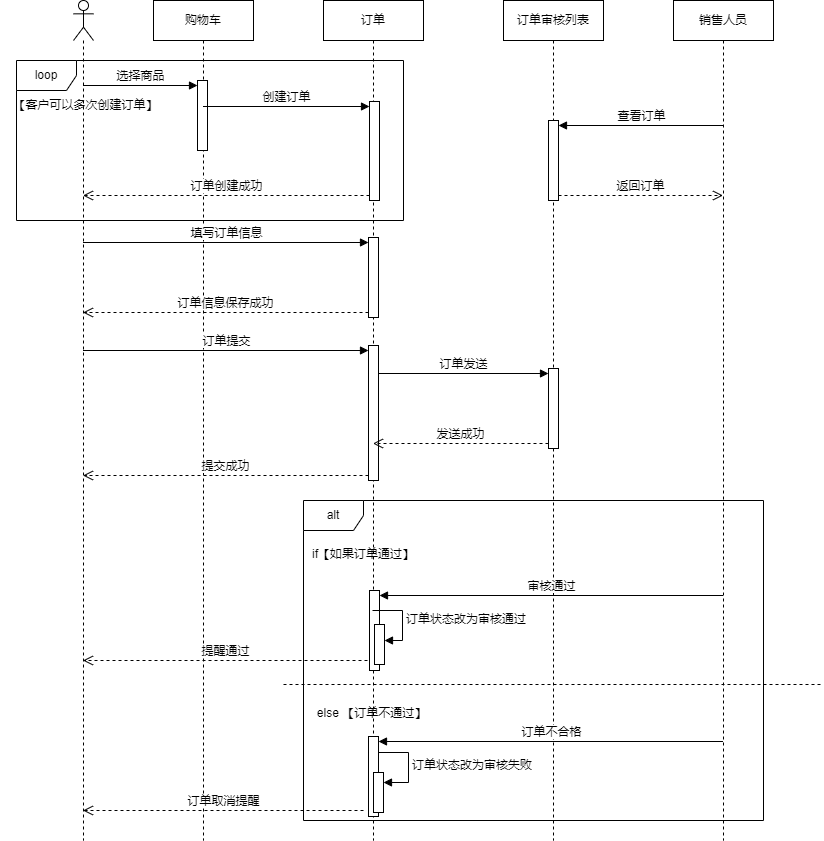

The diagram above was exported from draw.io. Its source (the exported page's mxGraphModel, read from the mxfile embedded in the PNG):
<mxGraphModel dx="909" dy="549" grid="1" gridSize="10" guides="1" tooltips="1" connect="1" arrows="1" fold="1" page="1" pageScale="1" pageWidth="827" pageHeight="1169" math="0" shadow="0">
  <root>
    <mxCell id="0" />
    <mxCell id="1" parent="0" />
    <mxCell id="CsIlmke54vW7xTLY1SJU-1" value="购物车" style="shape=umlLifeline;perimeter=lifelinePerimeter;whiteSpace=wrap;html=1;container=1;dropTarget=0;collapsible=0;recursiveResize=0;outlineConnect=0;portConstraint=eastwest;newEdgeStyle={&quot;curved&quot;:0,&quot;rounded&quot;:0};" vertex="1" parent="1">
      <mxGeometry x="200" y="160" width="100" height="840" as="geometry" />
    </mxCell>
    <mxCell id="CsIlmke54vW7xTLY1SJU-18" value="" style="html=1;points=[[0,0,0,0,5],[0,1,0,0,-5],[1,0,0,0,5],[1,1,0,0,-5]];perimeter=orthogonalPerimeter;outlineConnect=0;targetShapes=umlLifeline;portConstraint=eastwest;newEdgeStyle={&quot;curved&quot;:0,&quot;rounded&quot;:0};" vertex="1" parent="CsIlmke54vW7xTLY1SJU-1">
      <mxGeometry x="44" y="80" width="10" height="70" as="geometry" />
    </mxCell>
    <mxCell id="CsIlmke54vW7xTLY1SJU-2" value="" style="shape=umlLifeline;perimeter=lifelinePerimeter;whiteSpace=wrap;html=1;container=1;dropTarget=0;collapsible=0;recursiveResize=0;outlineConnect=0;portConstraint=eastwest;newEdgeStyle={&quot;curved&quot;:0,&quot;rounded&quot;:0};participant=umlActor;" vertex="1" parent="1">
      <mxGeometry x="120" y="160" width="20" height="840" as="geometry" />
    </mxCell>
    <mxCell id="CsIlmke54vW7xTLY1SJU-3" value="订单" style="shape=umlLifeline;perimeter=lifelinePerimeter;whiteSpace=wrap;html=1;container=1;dropTarget=0;collapsible=0;recursiveResize=0;outlineConnect=0;portConstraint=eastwest;newEdgeStyle={&quot;curved&quot;:0,&quot;rounded&quot;:0};" vertex="1" parent="1">
      <mxGeometry x="370" y="160" width="100" height="840" as="geometry" />
    </mxCell>
    <mxCell id="CsIlmke54vW7xTLY1SJU-21" value="" style="html=1;points=[[0,0,0,0,5],[0,1,0,0,-5],[1,0,0,0,5],[1,1,0,0,-5]];perimeter=orthogonalPerimeter;outlineConnect=0;targetShapes=umlLifeline;portConstraint=eastwest;newEdgeStyle={&quot;curved&quot;:0,&quot;rounded&quot;:0};" vertex="1" parent="CsIlmke54vW7xTLY1SJU-3">
      <mxGeometry x="46" y="101" width="10" height="99" as="geometry" />
    </mxCell>
    <mxCell id="CsIlmke54vW7xTLY1SJU-26" value="" style="html=1;points=[[0,0,0,0,5],[0,1,0,0,-5],[1,0,0,0,5],[1,1,0,0,-5]];perimeter=orthogonalPerimeter;outlineConnect=0;targetShapes=umlLifeline;portConstraint=eastwest;newEdgeStyle={&quot;curved&quot;:0,&quot;rounded&quot;:0};" vertex="1" parent="CsIlmke54vW7xTLY1SJU-3">
      <mxGeometry x="45" y="237" width="10" height="80" as="geometry" />
    </mxCell>
    <mxCell id="CsIlmke54vW7xTLY1SJU-29" value="" style="html=1;points=[[0,0,0,0,5],[0,1,0,0,-5],[1,0,0,0,5],[1,1,0,0,-5]];perimeter=orthogonalPerimeter;outlineConnect=0;targetShapes=umlLifeline;portConstraint=eastwest;newEdgeStyle={&quot;curved&quot;:0,&quot;rounded&quot;:0};" vertex="1" parent="CsIlmke54vW7xTLY1SJU-3">
      <mxGeometry x="45" y="345" width="10" height="135" as="geometry" />
    </mxCell>
    <mxCell id="CsIlmke54vW7xTLY1SJU-40" value="" style="html=1;points=[[0,0,0,0,5],[0,1,0,0,-5],[1,0,0,0,5],[1,1,0,0,-5]];perimeter=orthogonalPerimeter;outlineConnect=0;targetShapes=umlLifeline;portConstraint=eastwest;newEdgeStyle={&quot;curved&quot;:0,&quot;rounded&quot;:0};" vertex="1" parent="CsIlmke54vW7xTLY1SJU-3">
      <mxGeometry x="46" y="590" width="10" height="80" as="geometry" />
    </mxCell>
    <mxCell id="CsIlmke54vW7xTLY1SJU-4" value="订单审核列表" style="shape=umlLifeline;perimeter=lifelinePerimeter;whiteSpace=wrap;html=1;container=1;dropTarget=0;collapsible=0;recursiveResize=0;outlineConnect=0;portConstraint=eastwest;newEdgeStyle={&quot;curved&quot;:0,&quot;rounded&quot;:0};" vertex="1" parent="1">
      <mxGeometry x="550" y="160" width="100" height="840" as="geometry" />
    </mxCell>
    <mxCell id="CsIlmke54vW7xTLY1SJU-32" value="" style="html=1;points=[[0,0,0,0,5],[0,1,0,0,-5],[1,0,0,0,5],[1,1,0,0,-5]];perimeter=orthogonalPerimeter;outlineConnect=0;targetShapes=umlLifeline;portConstraint=eastwest;newEdgeStyle={&quot;curved&quot;:0,&quot;rounded&quot;:0};" vertex="1" parent="CsIlmke54vW7xTLY1SJU-4">
      <mxGeometry x="45" y="368" width="10" height="80" as="geometry" />
    </mxCell>
    <mxCell id="CsIlmke54vW7xTLY1SJU-35" value="" style="html=1;points=[[0,0,0,0,5],[0,1,0,0,-5],[1,0,0,0,5],[1,1,0,0,-5]];perimeter=orthogonalPerimeter;outlineConnect=0;targetShapes=umlLifeline;portConstraint=eastwest;newEdgeStyle={&quot;curved&quot;:0,&quot;rounded&quot;:0};" vertex="1" parent="CsIlmke54vW7xTLY1SJU-4">
      <mxGeometry x="45" y="120" width="10" height="80" as="geometry" />
    </mxCell>
    <mxCell id="CsIlmke54vW7xTLY1SJU-5" value="销售人员" style="shape=umlLifeline;perimeter=lifelinePerimeter;whiteSpace=wrap;html=1;container=1;dropTarget=0;collapsible=0;recursiveResize=0;outlineConnect=0;portConstraint=eastwest;newEdgeStyle={&quot;curved&quot;:0,&quot;rounded&quot;:0};" vertex="1" parent="1">
      <mxGeometry x="720" y="160" width="100" height="840" as="geometry" />
    </mxCell>
    <mxCell id="CsIlmke54vW7xTLY1SJU-19" value="选择商品" style="html=1;verticalAlign=bottom;endArrow=block;curved=0;rounded=0;entryX=0;entryY=0;entryDx=0;entryDy=5;" edge="1" target="CsIlmke54vW7xTLY1SJU-18" parent="1" source="CsIlmke54vW7xTLY1SJU-2">
      <mxGeometry relative="1" as="geometry">
        <mxPoint x="174" y="245" as="sourcePoint" />
      </mxGeometry>
    </mxCell>
    <mxCell id="CsIlmke54vW7xTLY1SJU-22" value="创建订单" style="html=1;verticalAlign=bottom;endArrow=block;curved=0;rounded=0;entryX=0;entryY=0;entryDx=0;entryDy=5;" edge="1" target="CsIlmke54vW7xTLY1SJU-21" parent="1" source="CsIlmke54vW7xTLY1SJU-1">
      <mxGeometry relative="1" as="geometry">
        <mxPoint x="346" y="266" as="sourcePoint" />
      </mxGeometry>
    </mxCell>
    <mxCell id="CsIlmke54vW7xTLY1SJU-23" value="订单创建成功" style="html=1;verticalAlign=bottom;endArrow=open;dashed=1;endSize=8;curved=0;rounded=0;exitX=0;exitY=1;exitDx=0;exitDy=-5;" edge="1" source="CsIlmke54vW7xTLY1SJU-21" parent="1" target="CsIlmke54vW7xTLY1SJU-2">
      <mxGeometry relative="1" as="geometry">
        <mxPoint x="346" y="336" as="targetPoint" />
      </mxGeometry>
    </mxCell>
    <mxCell id="CsIlmke54vW7xTLY1SJU-27" value="填写订单信息" style="html=1;verticalAlign=bottom;endArrow=block;curved=0;rounded=0;entryX=0;entryY=0;entryDx=0;entryDy=5;" edge="1" target="CsIlmke54vW7xTLY1SJU-26" parent="1" source="CsIlmke54vW7xTLY1SJU-2">
      <mxGeometry relative="1" as="geometry">
        <mxPoint x="345" y="402" as="sourcePoint" />
      </mxGeometry>
    </mxCell>
    <mxCell id="CsIlmke54vW7xTLY1SJU-28" value="订单信息保存成功" style="html=1;verticalAlign=bottom;endArrow=open;dashed=1;endSize=8;curved=0;rounded=0;exitX=0;exitY=1;exitDx=0;exitDy=-5;" edge="1" source="CsIlmke54vW7xTLY1SJU-26" parent="1" target="CsIlmke54vW7xTLY1SJU-2">
      <mxGeometry relative="1" as="geometry">
        <mxPoint x="345" y="472" as="targetPoint" />
      </mxGeometry>
    </mxCell>
    <mxCell id="CsIlmke54vW7xTLY1SJU-30" value="订单提交" style="html=1;verticalAlign=bottom;endArrow=block;curved=0;rounded=0;entryX=0;entryY=0;entryDx=0;entryDy=5;" edge="1" target="CsIlmke54vW7xTLY1SJU-29" parent="1" source="CsIlmke54vW7xTLY1SJU-2">
      <mxGeometry relative="1" as="geometry">
        <mxPoint x="345" y="510" as="sourcePoint" />
      </mxGeometry>
    </mxCell>
    <mxCell id="CsIlmke54vW7xTLY1SJU-31" value="提交成功" style="html=1;verticalAlign=bottom;endArrow=open;dashed=1;endSize=8;curved=0;rounded=0;exitX=0;exitY=1;exitDx=0;exitDy=-5;" edge="1" source="CsIlmke54vW7xTLY1SJU-29" parent="1" target="CsIlmke54vW7xTLY1SJU-2">
      <mxGeometry relative="1" as="geometry">
        <mxPoint x="345" y="580" as="targetPoint" />
      </mxGeometry>
    </mxCell>
    <mxCell id="CsIlmke54vW7xTLY1SJU-33" value="订单发送" style="html=1;verticalAlign=bottom;endArrow=block;curved=0;rounded=0;entryX=0;entryY=0;entryDx=0;entryDy=5;" edge="1" target="CsIlmke54vW7xTLY1SJU-32" parent="1" source="CsIlmke54vW7xTLY1SJU-29">
      <mxGeometry relative="1" as="geometry">
        <mxPoint x="525" y="533" as="sourcePoint" />
      </mxGeometry>
    </mxCell>
    <mxCell id="CsIlmke54vW7xTLY1SJU-34" value="发送成功" style="html=1;verticalAlign=bottom;endArrow=open;dashed=1;endSize=8;curved=0;rounded=0;exitX=0;exitY=1;exitDx=0;exitDy=-5;" edge="1" source="CsIlmke54vW7xTLY1SJU-32" parent="1" target="CsIlmke54vW7xTLY1SJU-3">
      <mxGeometry relative="1" as="geometry">
        <mxPoint x="525" y="603" as="targetPoint" />
      </mxGeometry>
    </mxCell>
    <mxCell id="CsIlmke54vW7xTLY1SJU-36" value="查看订单" style="html=1;verticalAlign=bottom;endArrow=block;curved=0;rounded=0;entryX=1;entryY=0;entryDx=0;entryDy=5;" edge="1" target="CsIlmke54vW7xTLY1SJU-35" parent="1" source="CsIlmke54vW7xTLY1SJU-5">
      <mxGeometry relative="1" as="geometry">
        <mxPoint x="675" y="255" as="sourcePoint" />
      </mxGeometry>
    </mxCell>
    <mxCell id="CsIlmke54vW7xTLY1SJU-37" value="返回订单" style="html=1;verticalAlign=bottom;endArrow=open;dashed=1;endSize=8;curved=0;rounded=0;exitX=1;exitY=1;exitDx=0;exitDy=-5;" edge="1" source="CsIlmke54vW7xTLY1SJU-35" parent="1" target="CsIlmke54vW7xTLY1SJU-5">
      <mxGeometry relative="1" as="geometry">
        <mxPoint x="675" y="325" as="targetPoint" />
      </mxGeometry>
    </mxCell>
    <mxCell id="CsIlmke54vW7xTLY1SJU-38" value="alt" style="shape=umlFrame;whiteSpace=wrap;html=1;pointerEvents=0;" vertex="1" parent="1">
      <mxGeometry x="350" y="660" width="460" height="320" as="geometry" />
    </mxCell>
    <mxCell id="CsIlmke54vW7xTLY1SJU-39" value="if【如果订单通过】" style="text;align=center;verticalAlign=middle;resizable=0;points=[];autosize=1;strokeColor=none;fillColor=none;" vertex="1" parent="1">
      <mxGeometry x="345" y="698" width="130" height="30" as="geometry" />
    </mxCell>
    <mxCell id="CsIlmke54vW7xTLY1SJU-41" value="审核通过" style="html=1;verticalAlign=bottom;endArrow=block;curved=0;rounded=0;entryX=1;entryY=0;entryDx=0;entryDy=5;" edge="1" target="CsIlmke54vW7xTLY1SJU-40" parent="1" source="CsIlmke54vW7xTLY1SJU-5">
      <mxGeometry relative="1" as="geometry">
        <mxPoint x="496" y="755" as="sourcePoint" />
      </mxGeometry>
    </mxCell>
    <mxCell id="CsIlmke54vW7xTLY1SJU-43" value="提醒通过" style="html=1;verticalAlign=bottom;endArrow=open;dashed=1;endSize=8;curved=0;rounded=0;" edge="1" parent="1" target="CsIlmke54vW7xTLY1SJU-2">
      <mxGeometry relative="1" as="geometry">
        <mxPoint x="414" y="820" as="sourcePoint" />
        <mxPoint x="334" y="820" as="targetPoint" />
      </mxGeometry>
    </mxCell>
    <mxCell id="CsIlmke54vW7xTLY1SJU-44" value="" style="line;strokeWidth=1;fillColor=#2156f2;align=left;verticalAlign=middle;spacingTop=-1;spacingLeft=3;spacingRight=3;rotatable=0;labelPosition=right;points=[];portConstraint=eastwest;strokeColor=inherit;dashed=1;fontColor=#933434;labelBackgroundColor=#ce7373;" vertex="1" parent="1">
      <mxGeometry x="330" y="840" width="540" height="8" as="geometry" />
    </mxCell>
    <mxCell id="CsIlmke54vW7xTLY1SJU-45" value="else 【订单不通过】" style="text;html=1;align=center;verticalAlign=middle;resizable=0;points=[];autosize=1;strokeColor=none;fillColor=none;" vertex="1" parent="1">
      <mxGeometry x="353" y="858" width="130" height="30" as="geometry" />
    </mxCell>
    <mxCell id="CsIlmke54vW7xTLY1SJU-46" value="" style="html=1;points=[[0,0,0,0,5],[0,1,0,0,-5],[1,0,0,0,5],[1,1,0,0,-5]];perimeter=orthogonalPerimeter;outlineConnect=0;targetShapes=umlLifeline;portConstraint=eastwest;newEdgeStyle={&quot;curved&quot;:0,&quot;rounded&quot;:0};" vertex="1" parent="1">
      <mxGeometry x="415" y="896" width="10" height="80" as="geometry" />
    </mxCell>
    <mxCell id="CsIlmke54vW7xTLY1SJU-47" value="订单不合格" style="html=1;verticalAlign=bottom;endArrow=block;curved=0;rounded=0;entryX=1;entryY=0;entryDx=0;entryDy=5;" edge="1" target="CsIlmke54vW7xTLY1SJU-46" parent="1" source="CsIlmke54vW7xTLY1SJU-5">
      <mxGeometry relative="1" as="geometry">
        <mxPoint x="495" y="901" as="sourcePoint" />
      </mxGeometry>
    </mxCell>
    <mxCell id="CsIlmke54vW7xTLY1SJU-48" value="订单取消提醒" style="html=1;verticalAlign=bottom;endArrow=open;dashed=1;endSize=8;curved=0;rounded=0;" edge="1" parent="1" target="CsIlmke54vW7xTLY1SJU-2">
      <mxGeometry relative="1" as="geometry">
        <mxPoint x="140" y="970" as="targetPoint" />
        <mxPoint x="410" y="970" as="sourcePoint" />
      </mxGeometry>
    </mxCell>
    <mxCell id="CsIlmke54vW7xTLY1SJU-49" value="loop" style="shape=umlFrame;whiteSpace=wrap;html=1;pointerEvents=0;" vertex="1" parent="1">
      <mxGeometry x="63" y="220" width="387" height="160" as="geometry" />
    </mxCell>
    <mxCell id="CsIlmke54vW7xTLY1SJU-50" value="" style="html=1;points=[[0,0,0,0,5],[0,1,0,0,-5],[1,0,0,0,5],[1,1,0,0,-5]];perimeter=orthogonalPerimeter;outlineConnect=0;targetShapes=umlLifeline;portConstraint=eastwest;newEdgeStyle={&quot;curved&quot;:0,&quot;rounded&quot;:0};" vertex="1" parent="1">
      <mxGeometry x="421" y="784" width="10" height="40" as="geometry" />
    </mxCell>
    <mxCell id="CsIlmke54vW7xTLY1SJU-51" value="订单状态改为审核通过" style="html=1;align=left;spacingLeft=2;endArrow=block;rounded=0;edgeStyle=orthogonalEdgeStyle;curved=0;rounded=0;" edge="1" target="CsIlmke54vW7xTLY1SJU-50" parent="1">
      <mxGeometry relative="1" as="geometry">
        <mxPoint x="419" y="770" as="sourcePoint" />
        <Array as="points">
          <mxPoint x="449" y="800" />
        </Array>
      </mxGeometry>
    </mxCell>
    <mxCell id="CsIlmke54vW7xTLY1SJU-52" value="" style="html=1;points=[[0,0,0,0,5],[0,1,0,0,-5],[1,0,0,0,5],[1,1,0,0,-5]];perimeter=orthogonalPerimeter;outlineConnect=0;targetShapes=umlLifeline;portConstraint=eastwest;newEdgeStyle={&quot;curved&quot;:0,&quot;rounded&quot;:0};" vertex="1" parent="1">
      <mxGeometry x="420" y="932" width="10" height="40" as="geometry" />
    </mxCell>
    <mxCell id="CsIlmke54vW7xTLY1SJU-53" value="订单状态改为审核失败" style="html=1;align=left;spacingLeft=2;endArrow=block;rounded=0;edgeStyle=orthogonalEdgeStyle;curved=0;rounded=0;" edge="1" target="CsIlmke54vW7xTLY1SJU-52" parent="1">
      <mxGeometry relative="1" as="geometry">
        <mxPoint x="425" y="912" as="sourcePoint" />
        <Array as="points">
          <mxPoint x="455" y="942" />
        </Array>
      </mxGeometry>
    </mxCell>
    <mxCell id="CsIlmke54vW7xTLY1SJU-54" value="【客户可以多次创建订单】" style="text;html=1;align=center;verticalAlign=middle;resizable=0;points=[];autosize=1;strokeColor=none;fillColor=none;" vertex="1" parent="1">
      <mxGeometry x="47" y="250" width="170" height="30" as="geometry" />
    </mxCell>
  </root>
</mxGraphModel>